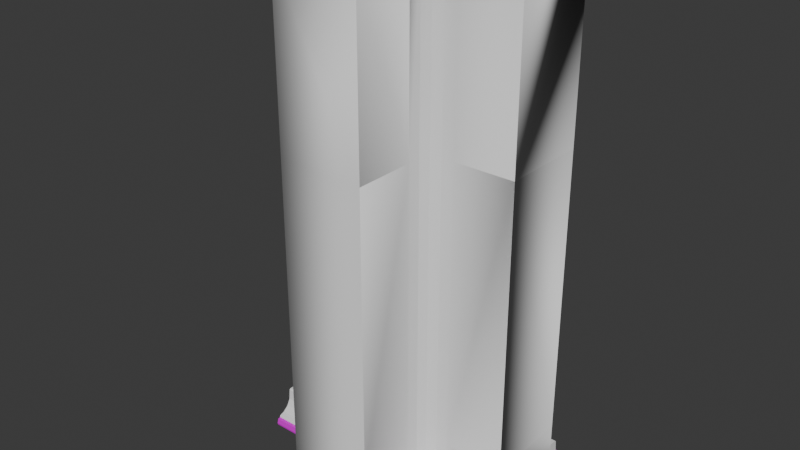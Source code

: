 # Source: Wall_T_shape.blend  (saved by Blender 4.3.34; exported with 4.5.12 LTS)
import bpy
from mathutils import Matrix  # noqa: F401  (used for matrix-valued properties, if any)

bpy.ops.wm.read_factory_settings(use_empty=True)
scene = bpy.context.scene
scene.name = 'Scene'

# ---- collections
col_collection = bpy.data.collections.new('Collection'); scene.collection.children.link(col_collection)

# ---- images (referenced by path relative to the original .blend; pixels are not part of the script)
import os
ASSET_DIR = os.environ.get("B2B_ASSET_DIR", "")  # directory of the original .blend (textures are referenced by path, not embedded)
HERE = os.path.dirname(os.path.abspath(__file__))  # packed textures are extracted next to this script under _unpacked/

def load_image(name, relpath, width, height, colorspace="sRGB"):
    """Load a texture the original file referenced (path relative to the .blend, or extracted next to this script)."""
    p = next((c for c in (os.path.join(HERE, relpath), os.path.join(ASSET_DIR, relpath)) if relpath and os.path.exists(c)), "")
    if p:
        img = bpy.data.images.load(p, check_existing=True)
        img.name = name
    else:  # same state as the original file: an image datablock whose file is absent (Cycles renders it pink)
        img = bpy.data.images.new(name, width, height)
        img.source = "FILE"
        img.filepath = "//" + (relpath or name)
    img.colorspace_settings.name = colorspace
    return img
img_map__72 = load_image('Map #72', 'SecurityRoomWallsAlbedo.tif', 1024, 1024, 'sRGB')
img_map__72_001 = load_image('Map #72.001', 'SecurityRoomWallsAlbedo.tif', 1024, 1024, 'sRGB')

# ---- materials (node trees are filled in below, after node groups)
mat_07___default = bpy.data.materials.new('07 - Default')
mat_07___default.diffuse_color = (0.5882, 0.5882, 0.5882, 1.0)
mat_07___default.roughness = 0.8586
mat_07___default.specular_intensity = 0.0
mat_07___default.metallic = 1.0
mat_07___default_001 = bpy.data.materials.new('07 - Default.001')
mat_07___default_001.diffuse_color = (0.5882, 0.5882, 0.5882, 1.0)
mat_07___default_001.roughness = 0.8586
mat_07___default_001.specular_intensity = 0.0
mat_07___default_001.metallic = 1.0

# ---- material node trees
mat_07___default.use_nodes = True; mat_07___default.node_tree.nodes.clear()
_N = mat_07___default.node_tree.nodes; _L = mat_07___default.node_tree.links
n0 = _N.new('ShaderNodeBsdfPrincipled'); n0.name = 'Principled BSDF'; n0.location = (10, 300)
n0.inputs[1].default_value = 1.0
n0.inputs[2].default_value = 0.8586
n0.inputs[13].default_value = 0.0
n0.inputs[27].default_value = (0.0, 0.0, 0.0, 1.0)
n1 = _N.new('ShaderNodeOutputMaterial'); n1.name = 'Material Output'; n1.location = (300, 300)
n2 = _N.new('ShaderNodeNormalMap'); n2.name = 'Normal Map'; n2.location = (-300, -300)
n2.label = 'Normal/Map'
n3 = _N.new('ShaderNodeTexImage'); n3.name = 'Image Texture'; n3.location = (-300, 600)
n3.image = img_map__72
_L.new(n0.outputs[0], n1.inputs[0])
_L.new(n2.outputs[0], n0.inputs[5])
_L.new(n3.outputs[0], n0.inputs[0])
n1.is_active_output = True
mat_07___default_001.use_nodes = True; mat_07___default_001.node_tree.nodes.clear()
_N = mat_07___default_001.node_tree.nodes; _L = mat_07___default_001.node_tree.links
n0 = _N.new('ShaderNodeBsdfPrincipled'); n0.name = 'Principled BSDF'; n0.location = (10, 300)
n0.inputs[1].default_value = 1.0
n0.inputs[2].default_value = 0.8586
n0.inputs[13].default_value = 0.0
n0.inputs[27].default_value = (0.0, 0.0, 0.0, 1.0)
n1 = _N.new('ShaderNodeOutputMaterial'); n1.name = 'Material Output'; n1.location = (300, 300)
n2 = _N.new('ShaderNodeNormalMap'); n2.name = 'Normal Map'; n2.location = (-300, -300)
n2.label = 'Normal/Map'
n3 = _N.new('ShaderNodeTexImage'); n3.name = 'Image Texture'; n3.location = (-300, 600)
n3.image = img_map__72_001
_L.new(n0.outputs[0], n1.inputs[0])
_L.new(n2.outputs[0], n0.inputs[5])
_L.new(n3.outputs[0], n0.inputs[0])
n1.is_active_output = True

# ---- world
world_world = bpy.data.worlds.new('World'); scene.world = world_world
world_world.use_nodes = True; world_world.node_tree.nodes.clear()
_N = world_world.node_tree.nodes; _L = world_world.node_tree.links
n0 = _N.new('ShaderNodeOutputWorld'); n0.name = 'World Output'; n0.location = (300, 300)
n1 = _N.new('ShaderNodeBackground'); n1.name = 'Background'; n1.location = (10, 300)
n1.inputs[0].default_value = (0.05088, 0.05088, 0.05088, 1.0)
_L.new(n1.outputs[0], n0.inputs[0])
n0.is_active_output = True
world_world.color = (0.05088, 0.05088, 0.05088)
world_world.sun_shadow_jitter_overblur = 0.0

# ---- meshes
me_mesh_001 = bpy.data.meshes.new('Mesh.001')
me_mesh_001.from_pydata([(1.5, -0.8296, 0.0), (1.5, -0.8364, 0.02375), (1.5, -0.7911, 0.08629), (1.5, -0.8232, 0.07685), (0.8296, -1.5, 2.384e-07), (0.8364, -1.5, 0.02375), (0.7911, -1.5, 0.08629), (0.8232, -1.5, 0.07685), (0.8296, -1.094, 2.384e-07), (0.8364, -1.094, 0.02375), (0.7911, -1.094, 0.08629), (0.8232, -1.094, 0.07685), (1.095, -0.8296, 0.0), (1.095, -0.8364, 0.02375), (1.095, -0.7911, 0.08629), (1.095, -0.8232, 0.07685), (0.8721, -0.8739, 0.08629), (0.8881, -0.8899, 0.07685), (0.8947, -0.8965, 0.02375), (0.8913, -0.8931, 2.384e-07), (0.8393, -0.9741, 0.07685), (0.8493, -0.9774, 0.02375), (0.8442, -0.9757, 2.384e-07), (0.8153, -0.9661, 0.08629), (0.9648, -0.8151, 0.08629), (0.9728, -0.8391, 0.07685), (0.9761, -0.8491, 0.02375), (0.9744, -0.844, 2.384e-07), (-1.5, -0.8296, 0.0), (-1.5, -0.8364, 0.02375), (-1.5, -0.7911, 0.08629), (-1.5, -0.8232, 0.07685), (-0.8296, -1.5, 2.384e-07), (-0.8364, -1.5, 0.02375), (-0.7911, -1.5, 0.08629), (-0.8232, -1.5, 0.07685), (-0.8296, -1.094, 2.384e-07), (-0.8364, -1.094, 0.02375), (-0.7911, -1.094, 0.08629), (-0.8232, -1.094, 0.07685), (-1.095, -0.8296, 0.0), (-1.095, -0.8364, 0.02375), (-1.095, -0.7911, 0.08629), (-1.095, -0.8232, 0.07685), (-0.8721, -0.8739, 0.08629), (-0.8881, -0.8899, 0.07685), (-0.8947, -0.8965, 0.02375), (-0.8913, -0.8931, 2.384e-07), (-0.8393, -0.9741, 0.07685), (-0.8493, -0.9774, 0.02375), (-0.8442, -0.9757, 2.384e-07), (-0.8153, -0.9661, 0.08629), (-0.9648, -0.8151, 0.08629), (-0.9728, -0.8391, 0.07685), (-0.9761, -0.8491, 0.02375), (-0.9744, -0.844, 2.384e-07)], [], [(2, 14, 15, 3), (3, 15, 13, 1), (8, 9, 5, 4), (6, 7, 11, 10), (7, 5, 9, 11), (0, 1, 13, 12), (15, 14, 24, 25), (13, 15, 25, 26), (13, 26, 27, 12), (23, 20, 17, 16), (20, 21, 18, 17), (18, 21, 22, 19), (23, 10, 11, 20), (20, 11, 9, 21), (9, 8, 22, 21), (24, 16, 17, 25), (25, 17, 18, 26), (18, 19, 27, 26), (30, 31, 43, 42), (31, 29, 41, 43), (36, 32, 33, 37), (34, 38, 39, 35), (35, 39, 37, 33), (28, 40, 41, 29), (43, 53, 52, 42), (41, 54, 53, 43), (41, 40, 55, 54), (51, 44, 45, 48), (48, 45, 46, 49), (46, 47, 50, 49), (51, 48, 39, 38), (48, 49, 37, 39), (37, 49, 50, 36), (52, 53, 45, 44), (53, 54, 46, 45), (46, 54, 55, 47)])
me_mesh_001.polygons.foreach_set('use_smooth', [True] * 36)
_k = set([(1, 13), (3, 15), (5, 9), (7, 11), (8, 9), (9, 11), (10, 11), (11, 20), (12, 13), (13, 15), (14, 15), (15, 25), (17, 20), (17, 25), (29, 41), (31, 43), (33, 37), (35, 39), (36, 37), (37, 39), (38, 39), (39, 48), (40, 41), (41, 43), (42, 43), (43, 53), (45, 48), (45, 53)])
me_mesh_001.attributes.new('sharp_edge', 'BOOLEAN', 'EDGE').data.foreach_set('value', [ (min(e.vertices), max(e.vertices)) in _k for e in me_mesh_001.edges])
_uv = me_mesh_001.uv_layers.new(name='UVChannel_1')
_uv.uv.foreach_set('vector', [0.2111, 0.05553, 0.1535, 0.05553, 0.1535, 0.04277, 0.2111, 0.04277, 0.2111, 0.04277, 0.1535, 0.04277, 0.1535, 0.03938, 0.2111, 0.03938, 0.7298, 0.01904, 0.7298, 0.03936, 0.6721, 0.03936, 0.6721, 0.01904, 0.6721, 0.05551, 0.6721, 0.04275, 0.7298, 0.04275, 0.7298, 0.05551, 0.6721, 0.04275, 0.6721, 0.03936, 0.7298, 0.03936, 0.7298, 0.04275, 0.2111, 0.01905, 0.2111, 0.03938, 0.1535, 0.03938, 0.1535, 0.01905, 0.1535, 0.05553, 0.1535, 0.03938, 0.2975, 0.03938, 0.2975, 0.05552, 0.1535, 0.01905, 0.1535, 0.05553, 0.2975, 0.05552, 0.2975, 0.01905, 0.1535, 0.01905, 0.2975, 0.01905, 0.6145, 0.03683, 0.7298, 0.04275, 0.5857, 0.03937, 0.5857, 0.05551, 0.4416, 0.05552, 0.4416, 0.03937, 0.5857, 0.05551, 0.5857, 0.01904, 0.4416, 0.01904, 0.4416, 0.05552, 0.4416, 0.01904, 0.5857, 0.01904, 0.384, 0.02498, 0.4992, 0.0309, 0.5857, 0.03937, 0.7298, 0.03936, 0.7298, 0.05551, 0.5857, 0.05551, 0.5857, 0.05551, 0.7298, 0.05551, 0.7298, 0.01904, 0.5857, 0.01904, 0.7298, 0.01904, 0.2687, 0.01905, 0.384, 0.02498, 0.5857, 0.01904, 0.2975, 0.03938, 0.4416, 0.03937, 0.4416, 0.05552, 0.2975, 0.05552, 0.2975, 0.05552, 0.4416, 0.05552, 0.4416, 0.01904, 0.2975, 0.01905, 0.4416, 0.01904, 0.4992, 0.0309, 0.6145, 0.03683, 0.2975, 0.01905, 0.2111, 0.05553, 0.2111, 0.04277, 0.1535, 0.04277, 0.1535, 0.05553, 0.2111, 0.04277, 0.2111, 0.03938, 0.1535, 0.03938, 0.1535, 0.04277, 0.7298, 0.01904, 0.6721, 0.01904, 0.6721, 0.03936, 0.7298, 0.03936, 0.6721, 0.05551, 0.7298, 0.05551, 0.7298, 0.04275, 0.6721, 0.04275, 0.6721, 0.04275, 0.7298, 0.04275, 0.7298, 0.03936, 0.6721, 0.03936, 0.2111, 0.01905, 0.1535, 0.01905, 0.1535, 0.03938, 0.2111, 0.03938, 0.1535, 0.05553, 0.2975, 0.05552, 0.2975, 0.03938, 0.1535, 0.03938, 0.1535, 0.01905, 0.2975, 0.01905, 0.2975, 0.05552, 0.1535, 0.05553, 0.1535, 0.01905, 0.7298, 0.04275, 0.6145, 0.03683, 0.2975, 0.01905, 0.5857, 0.03937, 0.4416, 0.03937, 0.4416, 0.05552, 0.5857, 0.05551, 0.5857, 0.05551, 0.4416, 0.05552, 0.4416, 0.01904, 0.5857, 0.01904, 0.4416, 0.01904, 0.4992, 0.0309, 0.384, 0.02498, 0.5857, 0.01904, 0.5857, 0.03937, 0.5857, 0.05551, 0.7298, 0.05551, 0.7298, 0.03936, 0.5857, 0.05551, 0.5857, 0.01904, 0.7298, 0.01904, 0.7298, 0.05551, 0.7298, 0.01904, 0.5857, 0.01904, 0.384, 0.02498, 0.2687, 0.01905, 0.2975, 0.03938, 0.2975, 0.05552, 0.4416, 0.05552, 0.4416, 0.03937, 0.2975, 0.05552, 0.2975, 0.01905, 0.4416, 0.01904, 0.4416, 0.05552, 0.4416, 0.01904, 0.2975, 0.01905, 0.6145, 0.03683, 0.4992, 0.0309])
me_mesh_001.materials.append(mat_07___default)
me_mesh_001.update()
me_mesh_001.normals_split_custom_set([tuple(v) for v in zip(*[iter([0.0, -0.2821, 0.9594, 0.0, -0.2821, 0.9594, 0.0, -0.2821, 0.9594, 0.0, -0.2821, 0.9594, 0.0, -0.9702, 0.2422, 0.0, -0.9702, 0.2422, 0.0, -0.9702, 0.2422, 0.0, -0.9702, 0.2422, 0.9611, 1.854e-07, -0.2763, 0.9611, 1.854e-07, -0.2763, 0.9611, 1.854e-07, -0.2763, 0.9611, 1.854e-07, -0.2763, 0.2821, 1.199e-06, 0.9594, 0.2821, 1.199e-06, 0.9594, 0.2821, 1.199e-06, 0.9594, 0.2821, 1.199e-06, 0.9594, 0.9702, 8.372e-07, 0.2422, 0.9702, 8.372e-07, 0.2422, 0.9702, 8.372e-07, 0.2422, 0.9702, 8.372e-07, 0.2422, 0.0, -0.9611, -0.2763, 0.0, -0.9611, -0.2763, 0.0, -0.9611, -0.2763, 0.0, -0.9611, -0.2763, 0.04917, -0.3118, 0.9489, 0.04917, -0.3118, 0.9489, 0.1207, -0.3158, 0.9411, 0.1238, -0.316, 0.9407, 0.1145, -0.9933, -0.0161, 0.1146, -0.9698, 0.2154, 0.3141, -0.9278, 0.2014, 0.3189, -0.9477, -0.01529, 0.1145, -0.9933, -0.0161, 0.3189, -0.9477, -0.01529, 0.3084, -0.9229, -0.2305, 0.1082, -0.9632, -0.2462, 0.317, -0.1196, 0.9409, 0.3171, -0.1221, 0.9405, 0.2601, -0.2559, 0.931, 0.2596, -0.2565, 0.931, 0.9295, -0.3092, 0.201, 0.9495, -0.3135, -0.01524, 0.7128, -0.7012, -0.01418, 0.7002, -0.6896, 0.1849, 0.7128, -0.7012, -0.01418, 0.9495, -0.3135, -0.01524, 0.9247, -0.3034, -0.23, 0.6963, -0.6857, -0.212, 0.317, -0.1196, 0.9409, 0.3116, -0.05094, 0.9489, 0.3116, -0.05094, 0.9489, 0.3171, -0.1221, 0.9405, 0.9295, -0.3092, 0.201, 0.9692, -0.1194, 0.2154, 0.9927, -0.1193, -0.01612, 0.9495, -0.3135, -0.01524, 0.9927, -0.1193, -0.01612, 0.9626, -0.1128, -0.2462, 0.9247, -0.3034, -0.23, 0.9495, -0.3135, -0.01524, 0.1207, -0.3158, 0.9411, 0.2596, -0.2565, 0.931, 0.2601, -0.2559, 0.931, 0.1238, -0.316, 0.9407, 0.3141, -0.9278, 0.2014, 0.7002, -0.6896, 0.1849, 0.7128, -0.7012, -0.01418, 0.3189, -0.9477, -0.01529, 0.7128, -0.7012, -0.01418, 0.6963, -0.6857, -0.212, 0.3084, -0.9229, -0.2305, 0.3189, -0.9477, -0.01529, 0.0, -0.2821, 0.9594, 0.0, -0.2821, 0.9594, 0.0, -0.2821, 0.9594, 0.0, -0.2821, 0.9594, 0.0, -0.9702, 0.2422, 0.0, -0.9702, 0.2422, 0.0, -0.9702, 0.2422, 0.0, -0.9702, 0.2422, -0.9611, 1.736e-07, -0.2763, -0.9611, 1.736e-07, -0.2763, -0.9611, 1.736e-07, -0.2763, -0.9611, 1.736e-07, -0.2763, -0.2821, 1.197e-06, 0.9594, -0.2821, 1.197e-06, 0.9594, -0.2821, 1.197e-06, 0.9594, -0.2821, 1.197e-06, 0.9594, -0.9702, 7.588e-07, 0.2422, -0.9702, 7.588e-07, 0.2422, -0.9702, 7.588e-07, 0.2422, -0.9702, 7.588e-07, 0.2422, 0.0, -0.9611, -0.2763, 0.0, -0.9611, -0.2763, 0.0, -0.9611, -0.2763, 0.0, -0.9611, -0.2763, -0.04917, -0.3118, 0.9489, -0.1238, -0.316, 0.9407, -0.1207, -0.3158, 0.9411, -0.04917, -0.3118, 0.9489, -0.1145, -0.9933, -0.0161, -0.3189, -0.9477, -0.01529, -0.3141, -0.9278, 0.2014, -0.1146, -0.9698, 0.2154, -0.1145, -0.9933, -0.0161, -0.1082, -0.9632, -0.2462, -0.3084, -0.9229, -0.2305, -0.3189, -0.9477, -0.01529, -0.317, -0.1196, 0.9409, -0.2596, -0.2565, 0.931, -0.2601, -0.2559, 0.931, -0.3171, -0.1221, 0.9405, -0.9295, -0.3092, 0.201, -0.7002, -0.6896, 0.1849, -0.7128, -0.7012, -0.01418, -0.9495, -0.3135, -0.01524, -0.7128, -0.7012, -0.01418, -0.6963, -0.6857, -0.212, -0.9247, -0.3034, -0.23, -0.9495, -0.3135, -0.01524, -0.317, -0.1196, 0.9409, -0.3171, -0.1221, 0.9405, -0.3116, -0.05094, 0.9489, -0.3116, -0.05094, 0.9489, -0.9295, -0.3092, 0.201, -0.9495, -0.3135, -0.01524, -0.9927, -0.1193, -0.01612, -0.9692, -0.1194, 0.2154, -0.9927, -0.1193, -0.01612, -0.9495, -0.3135, -0.01524, -0.9247, -0.3034, -0.23, -0.9626, -0.1128, -0.2462, -0.1207, -0.3158, 0.9411, -0.1238, -0.316, 0.9407, -0.2601, -0.2559, 0.931, -0.2596, -0.2565, 0.931, -0.3141, -0.9278, 0.2014, -0.3189, -0.9477, -0.01529, -0.7128, -0.7012, -0.01418, -0.7002, -0.6896, 0.1849, -0.7128, -0.7012, -0.01418, -0.3189, -0.9477, -0.01529, -0.3084, -0.9229, -0.2305, -0.6963, -0.6857, -0.212])] * 3)])
me_mesh = bpy.data.meshes.new('Mesh')
me_mesh.from_pydata([(0.8, -0.5, 0.0), (1.5, -0.5, 6.0), (0.5, -1.5, 0.0), (0.8, -0.5, 4.0), (0.5, -1.5, 4.0), (0.5, -0.8, 6.0), (0.5, -0.8, 0.0), (0.5, -0.8, 4.0), (0.8, -0.5, 6.0), (0.6688, -0.5188, 0.0), (0.575, -0.575, 0.0), (0.5187, -0.6688, 0.0), (0.6688, -0.5187, 4.0), (0.575, -0.575, 4.0), (0.5187, -0.6687, 4.0), (0.5187, -0.6687, 6.0), (0.575, -0.575, 6.0), (0.6688, -0.5187, 6.0), (1.5, -0.5, 0.0), (1.5, -0.5, 4.0), (0.5, -1.5, 6.0), (1.5, -0.5, 0.6562), (0.8, -0.5, 0.6562), (0.5, -1.5, 0.6562), (0.5, -0.8, 0.6562), (0.6688, -0.5188, 0.6562), (0.575, -0.575, 0.6562), (0.5187, -0.6688, 0.6562), (1.5, -0.5, 0.4012), (1.5, -0.7911, -2.384e-07), (1.5, -0.5934, 0.4012), (1.5, -0.7911, 0.09797), (1.5, -0.6195, 0.2605), (1.5, -0.723, 0.13), (1.5, -0.609, 0.3869), (1.5, -0.7815, 0.1112), (1.5, -0.6585, 0.1851), (0.5, -1.5, 0.4012), (0.7911, -1.5, 0.0), (0.5934, -1.5, 0.4012), (0.7911, -1.5, 0.09797), (0.6195, -1.5, 0.2605), (0.723, -1.5, 0.13), (0.609, -1.5, 0.3869), (0.7815, -1.5, 0.1112), (0.6585, -1.5, 0.1851), (0.8932, -0.594, 0.4012), (0.919, -0.6196, 0.2605), (1.022, -0.7232, 0.13), (0.9584, -0.6587, 0.1851), (1.092, -0.7912, 0.09797), (0.5, -0.8, 0.4012), (0.9091, -0.6089, 0.3869), (1.092, -0.7912, 0.0), (1.081, -0.7814, 0.1112), (0.5933, -0.8942, 0.4012), (0.6192, -0.9196, 0.2605), (0.7227, -1.023, 0.13), (0.6584, -0.9589, 0.1851), (0.7913, -1.091, 0.09797), (0.8, -0.5, 0.4012), (0.6091, -0.9088, 0.3869), (0.7913, -1.091, 0.0), (0.7814, -1.081, 0.1112), (0.762, -0.6128, 0.4012), (0.6682, -0.6692, 0.4012), (0.612, -0.763, 0.4012), (0.7878, -0.6384, 0.2605), (0.6941, -0.6946, 0.2605), (0.6379, -0.7884, 0.2605), (0.8912, -0.742, 0.13), (0.7975, -0.7983, 0.13), (0.7413, -0.8921, 0.13), (0.8272, -0.6776, 0.1851), (0.7334, -0.7338, 0.1851), (0.6772, -0.8276, 0.1851), (0.9602, -0.81, 0.09797), (0.8665, -0.8663, 0.09797), (0.8102, -0.9601, 0.09797), (0.5187, -0.6688, 0.4012), (0.575, -0.575, 0.4012), (0.6688, -0.5188, 0.4012), (0.7779, -0.6276, 0.3869), (0.6841, -0.6838, 0.3869), (0.6279, -0.7776, 0.3869), (0.9602, -0.81, 0.0), (0.8665, -0.8663, 0.0), (0.8102, -0.9601, 0.0), (0.9501, -0.8001, 0.1112), (0.8564, -0.8564, 0.1112), (0.8001, -0.9501, 0.1112), (1.5, 0.5, 6.0), (1.5, 0.5, 0.0), (1.5, 0.5, 4.0), (1.5, 0.5, 0.6562), (-0.5, -0.8, 0.0), (-0.5, -1.5, 6.0), (-1.5, -0.5, 0.0), (-0.5, -0.8, 4.0), (-1.5, -0.5, 4.0), (-0.8, -0.5, 6.0), (-0.8, -0.5, 0.0), (-0.8, -0.5, 4.0), (-0.5, -0.8, 6.0), (-0.5188, -0.6688, 0.0), (-0.575, -0.575, 0.0), (-0.6688, -0.5187, 0.0), (-0.5187, -0.6688, 4.0), (-0.575, -0.575, 4.0), (-0.6687, -0.5187, 4.0), (-0.6687, -0.5187, 6.0), (-0.575, -0.575, 6.0), (-0.5187, -0.6688, 6.0), (-0.5, -1.5, 0.0), (-0.5, -1.5, 4.0), (-1.5, -0.5, 6.0), (-0.5, -1.5, 0.6562), (-0.5, -0.8, 0.6562), (-1.5, -0.5, 0.6562), (-0.8, -0.5, 0.6562), (-0.5188, -0.6688, 0.6562), (-0.575, -0.575, 0.6562), (-0.6688, -0.5187, 0.6562), (-0.5, -1.5, 0.4012), (-0.7911, -1.5, -2.384e-07), (-0.5934, -1.5, 0.4012), (-0.7911, -1.5, 0.09797), (-0.6195, -1.5, 0.2605), (-0.723, -1.5, 0.13), (-0.609, -1.5, 0.3869), (-0.7815, -1.5, 0.1112), (-0.6585, -1.5, 0.1851), (-1.5, -0.5, 0.4012), (-1.5, -0.7911, 0.0), (-1.5, -0.5934, 0.4012), (-1.5, -0.7911, 0.09797), (-1.5, -0.6195, 0.2605), (-1.5, -0.723, 0.13), (-1.5, -0.609, 0.3869), (-1.5, -0.7815, 0.1112), (-1.5, -0.6585, 0.1851), (-0.594, -0.8932, 0.4012), (-0.6196, -0.919, 0.2605), (-0.7232, -1.022, 0.13), (-0.6587, -0.9584, 0.1851), (-0.7912, -1.092, 0.09797), (-0.8, -0.5, 0.4012), (-0.6089, -0.9091, 0.3869), (-0.7912, -1.092, 0.0), (-0.7814, -1.081, 0.1112), (-0.8942, -0.5933, 0.4012), (-0.9196, -0.6192, 0.2605), (-1.023, -0.7227, 0.13), (-0.9589, -0.6584, 0.1851), (-1.091, -0.7913, 0.09797), (-0.5, -0.8, 0.4012), (-0.9088, -0.6091, 0.3869), (-1.091, -0.7913, 0.0), (-1.081, -0.7814, 0.1112), (-0.6128, -0.762, 0.4012), (-0.6692, -0.6682, 0.4012), (-0.763, -0.612, 0.4012), (-0.6384, -0.7878, 0.2605), (-0.6946, -0.6941, 0.2605), (-0.7884, -0.6379, 0.2605), (-0.742, -0.8912, 0.13), (-0.7983, -0.7975, 0.13), (-0.8921, -0.7413, 0.13), (-0.6776, -0.8272, 0.1851), (-0.7338, -0.7334, 0.1851), (-0.8276, -0.6772, 0.1851), (-0.81, -0.9602, 0.09797), (-0.8663, -0.8665, 0.09797), (-0.9601, -0.8102, 0.09797), (-0.6688, -0.5187, 0.4012), (-0.575, -0.575, 0.4012), (-0.5188, -0.6688, 0.4012), (-0.6276, -0.7779, 0.3869), (-0.6838, -0.6841, 0.3869), (-0.7776, -0.6279, 0.3869), (-0.81, -0.9602, 0.0), (-0.8663, -0.8665, 0.0), (-0.9601, -0.8102, 0.0), (-0.8001, -0.9501, 0.1112), (-0.8564, -0.8564, 0.1112), (-0.9501, -0.8001, 0.1112), (-1.5, 0.5, 0.0), (-1.5, 0.5, 4.0), (-1.5, 0.5, 6.0), (-1.5, 0.5, 0.6562), (-1.5, -0.5, 0.4012), (-1.5, -0.7911, 0.0), (-1.5, -0.5934, 0.4012), (-1.5, -0.7911, 0.09797), (-1.5, -0.6195, 0.2605), (-1.5, -0.723, 0.13), (-1.5, -0.609, 0.3869), (-1.5, -0.7815, 0.1112), (-1.5, -0.6585, 0.1851), (-1.5, 0.5, 7.105e-15), (0.5, 0.5, 0.4012), (-1.5, 0.5, 0.4012), (0.5, 0.7911, -2.832e-07), (-1.5, 0.7911, -2.832e-07), (-1.5, 0.5934, 0.4012), (0.5, 0.5934, 0.4012), (0.5, 0.7911, 0.09797), (-1.5, 0.7911, 0.09797), (0.5, 0.6195, 0.2605), (-1.5, 0.6195, 0.2605), (0.5, 0.723, 0.13), (-1.5, 0.723, 0.13), (-1.5, 0.609, 0.3869), (0.5, 0.609, 0.3869), (0.5, 0.7815, 0.1112), (-1.5, 0.7815, 0.1112), (0.5, 0.6585, 0.1851), (-1.5, 0.6585, 0.1851), (1.5, 0.5, 1.011e-07), (1.5, 0.7911, 0.09797), (1.5, 0.7911, -1.821e-07), (1.5, 0.5, 0.4012), (1.5, 0.5934, 0.4012), (1.5, 0.723, 0.13), (1.5, 0.7815, 0.1112), (1.5, 0.609, 0.3869), (1.5, 0.6195, 0.2605), (1.5, 0.6585, 0.1851)], [(193, 191), (190, 192), (195, 197), (196, 194), (198, 195), (192, 196), (197, 193), (194, 198)], [(18, 21, 22, 0), (3, 19, 1, 8), (24, 23, 2, 6), (7, 5, 20, 4), (12, 25, 22, 3), (8, 17, 12, 3), (13, 26, 25, 12), (14, 27, 26, 13), (7, 24, 27, 14), (17, 16, 13, 12), (16, 15, 14, 13), (15, 5, 7, 14), (19, 3, 22, 21), (7, 4, 23, 24), (9, 0, 22, 25), (10, 9, 25, 26), (11, 10, 26, 27), (6, 11, 27, 24), (60, 46, 30, 28), (33, 48, 54, 35), (34, 52, 47, 32), (36, 49, 48, 33), (30, 46, 52, 34), (35, 54, 50, 31), (32, 47, 49, 36), (62, 59, 40, 38), (29, 31, 50, 53), (37, 39, 55, 51), (42, 44, 63, 57), (43, 41, 56, 61), (45, 42, 57, 58), (39, 43, 61, 55), (44, 40, 59, 63), (41, 45, 58, 56), (60, 81, 64, 46), (48, 70, 88, 54), (52, 82, 67, 47), (49, 73, 70, 48), (46, 64, 82, 52), (54, 88, 76, 50), (47, 67, 73, 49), (62, 87, 78, 59), (81, 80, 65, 64), (80, 79, 66, 65), (79, 51, 55, 66), (70, 71, 89, 88), (71, 72, 90, 89), (72, 57, 63, 90), (82, 83, 68, 67), (83, 84, 69, 68), (84, 61, 56, 69), (73, 74, 71, 70), (74, 75, 72, 71), (75, 58, 57, 72), (64, 65, 83, 82), (65, 66, 84, 83), (66, 55, 61, 84), (88, 89, 77, 76), (89, 90, 78, 77), (90, 63, 59, 78), (67, 68, 74, 73), (68, 69, 75, 74), (69, 56, 58, 75), (87, 86, 77, 78), (86, 85, 76, 77), (85, 53, 50, 76), (113, 116, 117, 95), (98, 114, 96, 103), (119, 118, 97, 101), (102, 100, 115, 99), (107, 120, 117, 98), (103, 112, 107, 98), (108, 121, 120, 107), (109, 122, 121, 108), (102, 119, 122, 109), (112, 111, 108, 107), (111, 110, 109, 108), (110, 100, 102, 109), (114, 98, 117, 116), (102, 99, 118, 119), (104, 95, 117, 120), (105, 104, 120, 121), (106, 105, 121, 122), (101, 106, 122, 119), (155, 141, 125, 123), (128, 143, 149, 130), (129, 147, 142, 127), (131, 144, 143, 128), (125, 141, 147, 129), (130, 149, 145, 126), (127, 142, 144, 131), (157, 154, 135, 133), (124, 126, 145, 148), (132, 134, 150, 146), (137, 139, 158, 152), (138, 136, 151, 156), (140, 137, 152, 153), (134, 138, 156, 150), (139, 135, 154, 158), (136, 140, 153, 151), (155, 176, 159, 141), (143, 165, 183, 149), (147, 177, 162, 142), (144, 168, 165, 143), (141, 159, 177, 147), (149, 183, 171, 145), (142, 162, 168, 144), (157, 182, 173, 154), (176, 175, 160, 159), (175, 174, 161, 160), (174, 146, 150, 161), (165, 166, 184, 183), (166, 167, 185, 184), (167, 152, 158, 185), (177, 178, 163, 162), (178, 179, 164, 163), (179, 156, 151, 164), (168, 169, 166, 165), (169, 170, 167, 166), (170, 153, 152, 167), (159, 160, 178, 177), (160, 161, 179, 178), (161, 150, 156, 179), (183, 184, 172, 171), (184, 185, 173, 172), (185, 158, 154, 173), (162, 163, 169, 168), (163, 164, 170, 169), (164, 151, 153, 170), (182, 181, 172, 173), (181, 180, 171, 172), (180, 148, 145, 171), (92, 186, 189, 187, 188, 91, 93, 94), (19, 93, 91, 1), (21, 18, 92, 94), (19, 21, 94, 93), (99, 115, 188, 187), (118, 99, 187, 189), (97, 118, 189, 186), (1, 91, 188, 115, 100, 110, 111, 112, 103, 96, 20, 5, 15, 16, 17, 8), (4, 20, 96, 114, 116, 113, 2, 23), (203, 207, 206, 202), (201, 200, 205, 204), (211, 210, 214, 215), (212, 213, 208, 209), (211, 217, 216, 210), (212, 204, 205, 213), (207, 215, 214, 206), (217, 209, 208, 216), (208, 213, 225, 226), (203, 199, 201, 204, 212, 209, 217, 211, 215, 207), (219, 224, 223, 227, 226, 225, 222, 221, 218, 220), (213, 205, 222, 225), (216, 208, 226, 227), (205, 200, 221, 222), (206, 214, 224, 219), (214, 210, 223, 224), (202, 206, 219, 220), (210, 216, 227, 223)])
_k = set([(30, 46), (31, 50), (34, 52), (35, 54), (39, 55), (40, 59), (43, 61), (44, 63), (46, 64), (50, 76), (52, 82), (54, 88), (55, 66), (59, 78), (61, 84), (63, 90), (64, 65), (65, 66), (76, 77), (77, 78), (82, 83), (83, 84), (88, 89), (89, 90), (125, 141), (126, 145), (129, 147), (130, 149), (134, 150), (135, 154), (138, 156), (139, 158), (141, 159), (145, 171), (147, 177), (149, 183), (150, 161), (154, 173), (156, 179), (158, 185), (159, 160), (160, 161), (171, 172), (172, 173), (177, 178), (178, 179), (183, 184), (184, 185), (204, 205), (206, 207), (212, 213), (214, 215)])
me_mesh.attributes.new('sharp_edge', 'BOOLEAN', 'EDGE').data.foreach_set('value', [ (min(e.vertices), max(e.vertices)) in _k for e in me_mesh.edges])
_uv = me_mesh.uv_layers.new(name='UVChannel_1')
_uv.uv.foreach_set('vector', [0.9952, 0.8326, 0.9952, 0.9954, 0.8215, 0.9954, 0.8215, 0.8326, 0.8215, 0.1569, 0.9952, 0.1569, 0.9952, 0.6533, 0.8215, 0.6533, 0.7233, 0.9954, 0.5785, 0.9954, 0.5785, 0.8326, 0.7233, 0.8326, 0.7233, 0.1569, 0.7233, 0.6533, 0.5785, 0.6533, 0.5785, 0.1569, 0.8023, 0.9928, 0.8023, 0.1629, 0.8215, 0.1629, 0.8215, 0.9928, 0.8215, 0.6533, 0.8023, 0.6533, 0.8023, 0.1569, 0.8215, 0.1569, 0.7759, 0.9928, 0.7759, 0.1629, 0.8023, 0.1629, 0.8023, 0.9928, 0.7496, 0.9928, 0.7496, 0.1629, 0.7759, 0.1629, 0.7759, 0.9928, 0.7233, 0.9928, 0.7233, 0.1629, 0.7496, 0.1629, 0.7496, 0.9928, 0.8023, 0.6533, 0.7759, 0.6533, 0.7759, 0.1569, 0.8023, 0.1569, 0.7759, 0.6533, 0.7496, 0.6533, 0.7496, 0.1569, 0.7759, 0.1569, 0.7496, 0.6533, 0.7233, 0.6533, 0.7233, 0.1569, 0.7496, 0.1569, 0.9952, 0.9928, 0.8215, 0.9928, 0.8215, 0.1629, 0.9952, 0.1629, 0.7233, 0.9928, 0.5785, 0.9928, 0.5785, 0.1629, 0.7233, 0.1629, 0.8023, 0.8326, 0.8215, 0.8326, 0.8215, 0.9954, 0.8023, 0.9954, 0.7759, 0.8326, 0.8023, 0.8326, 0.8023, 0.9954, 0.7759, 0.9954, 0.7496, 0.8326, 0.7759, 0.8326, 0.7759, 0.9954, 0.7496, 0.9954, 0.7233, 0.8326, 0.7496, 0.8326, 0.7496, 0.9954, 0.7233, 0.9954, 0.2978, 0.02286, 0.2897, 0.04475, 0.17, 0.04475, 0.1615, 0.02286, 0.199, 0.1091, 0.2932, 0.1091, 0.2888, 0.1232, 0.2054, 0.1232, 0.1718, 0.04933, 0.2884, 0.04933, 0.2961, 0.07375, 0.1826, 0.07375, 0.1905, 0.09083, 0.2963, 0.09083, 0.2932, 0.1091, 0.199, 0.1091, 0.17, 0.04475, 0.2897, 0.04475, 0.2884, 0.04933, 0.1718, 0.04933, 0.2054, 0.1232, 0.2888, 0.1232, 0.2886, 0.1267, 0.2071, 0.1267, 0.1826, 0.07375, 0.2961, 0.07375, 0.2963, 0.09083, 0.1905, 0.09083, 0.3896, 0.1456, 0.3967, 0.1267, 0.4785, 0.1267, 0.4704, 0.1456, 0.2152, 0.1456, 0.2071, 0.1267, 0.2886, 0.1267, 0.2957, 0.1456, 0.5233, 0.02286, 0.5149, 0.04475, 0.3951, 0.04475, 0.3864, 0.02286, 0.4863, 0.1091, 0.4801, 0.1232, 0.3964, 0.1232, 0.3921, 0.1091, 0.5132, 0.04933, 0.5019, 0.07375, 0.3881, 0.07375, 0.3961, 0.04933, 0.4942, 0.09083, 0.4863, 0.1091, 0.3921, 0.1091, 0.3881, 0.09083, 0.5149, 0.04475, 0.5132, 0.04933, 0.3961, 0.04933, 0.3951, 0.04475, 0.4801, 0.1232, 0.4785, 0.1267, 0.3967, 0.1267, 0.3964, 0.1232, 0.5019, 0.07375, 0.4942, 0.09083, 0.3881, 0.09083, 0.3881, 0.07375, 0.2978, 0.02286, 0.3219, 0.02286, 0.3175, 0.04475, 0.2897, 0.04475, 0.2932, 0.1091, 0.3196, 0.1091, 0.3173, 0.1232, 0.2888, 0.1232, 0.2884, 0.04933, 0.3167, 0.04933, 0.3213, 0.07375, 0.2961, 0.07375, 0.2963, 0.09083, 0.3213, 0.09083, 0.3196, 0.1091, 0.2932, 0.1091, 0.2897, 0.04475, 0.3175, 0.04475, 0.3167, 0.04933, 0.2884, 0.04933, 0.2888, 0.1232, 0.3173, 0.1232, 0.3172, 0.1267, 0.2886, 0.1267, 0.2961, 0.07375, 0.3213, 0.07375, 0.3213, 0.09083, 0.2963, 0.09083, 0.3896, 0.1456, 0.3639, 0.1456, 0.368, 0.1267, 0.3967, 0.1267, 0.3219, 0.02286, 0.3421, 0.02286, 0.3423, 0.04475, 0.3175, 0.04475, 0.3421, 0.02286, 0.3623, 0.02286, 0.3672, 0.04475, 0.3423, 0.04475, 0.3623, 0.02286, 0.3864, 0.02286, 0.3951, 0.04475, 0.3672, 0.04475, 0.3196, 0.1091, 0.3426, 0.1091, 0.3426, 0.1232, 0.3173, 0.1232, 0.3426, 0.1091, 0.3656, 0.1091, 0.3679, 0.1232, 0.3426, 0.1232, 0.3656, 0.1091, 0.3921, 0.1091, 0.3964, 0.1232, 0.3679, 0.1232, 0.3167, 0.04933, 0.3422, 0.04933, 0.3424, 0.07375, 0.3213, 0.07375, 0.3422, 0.04933, 0.3676, 0.04933, 0.3634, 0.07375, 0.3424, 0.07375, 0.3676, 0.04933, 0.3961, 0.04933, 0.3881, 0.07375, 0.3634, 0.07375, 0.3213, 0.09083, 0.3424, 0.09083, 0.3426, 0.1091, 0.3196, 0.1091, 0.3424, 0.09083, 0.3636, 0.09083, 0.3656, 0.1091, 0.3426, 0.1091, 0.3636, 0.09083, 0.3881, 0.09083, 0.3921, 0.1091, 0.3656, 0.1091, 0.3175, 0.04475, 0.3423, 0.04475, 0.3422, 0.04933, 0.3167, 0.04933, 0.3423, 0.04475, 0.3672, 0.04475, 0.3676, 0.04933, 0.3422, 0.04933, 0.3672, 0.04475, 0.3951, 0.04475, 0.3961, 0.04933, 0.3676, 0.04933, 0.3173, 0.1232, 0.3426, 0.1232, 0.3426, 0.1267, 0.3172, 0.1267, 0.3426, 0.1232, 0.3679, 0.1232, 0.368, 0.1267, 0.3426, 0.1267, 0.3679, 0.1232, 0.3964, 0.1232, 0.3967, 0.1267, 0.368, 0.1267, 0.3213, 0.07375, 0.3424, 0.07375, 0.3424, 0.09083, 0.3213, 0.09083, 0.3424, 0.07375, 0.3634, 0.07375, 0.3636, 0.09083, 0.3424, 0.09083, 0.3634, 0.07375, 0.3881, 0.07375, 0.3881, 0.09083, 0.3636, 0.09083, 0.3639, 0.1456, 0.3427, 0.1456, 0.3426, 0.1267, 0.368, 0.1267, 0.3427, 0.1456, 0.3215, 0.1456, 0.3172, 0.1267, 0.3426, 0.1267, 0.3215, 0.1456, 0.2957, 0.1456, 0.2886, 0.1267, 0.3172, 0.1267, 0.9952, 0.8326, 0.9952, 0.9954, 0.8215, 0.9954, 0.8215, 0.8326, 0.8215, 0.1569, 0.9952, 0.1569, 0.9952, 0.6533, 0.8215, 0.6533, 0.7233, 0.9954, 0.5785, 0.9954, 0.5785, 0.8326, 0.7233, 0.8326, 0.7233, 0.1569, 0.7233, 0.6533, 0.5785, 0.6533, 0.5785, 0.1569, 0.8023, 0.9928, 0.8023, 0.1629, 0.8215, 0.1629, 0.8215, 0.9928, 0.8215, 0.6533, 0.8023, 0.6533, 0.8023, 0.1569, 0.8215, 0.1569, 0.7759, 0.9928, 0.7759, 0.1629, 0.8023, 0.1629, 0.8023, 0.9928, 0.7496, 0.9928, 0.7496, 0.1629, 0.7759, 0.1629, 0.7759, 0.9928, 0.7233, 0.9928, 0.7233, 0.1629, 0.7496, 0.1629, 0.7496, 0.9928, 0.8023, 0.6533, 0.7759, 0.6533, 0.7759, 0.1569, 0.8023, 0.1569, 0.7759, 0.6533, 0.7496, 0.6533, 0.7496, 0.1569, 0.7759, 0.1569, 0.7496, 0.6533, 0.7233, 0.6533, 0.7233, 0.1569, 0.7496, 0.1569, 0.9952, 0.9928, 0.8215, 0.9928, 0.8215, 0.1629, 0.9952, 0.1629, 0.7233, 0.9928, 0.5785, 0.9928, 0.5785, 0.1629, 0.7233, 0.1629, 0.8023, 0.8326, 0.8215, 0.8326, 0.8215, 0.9954, 0.8023, 0.9954, 0.7759, 0.8326, 0.8023, 0.8326, 0.8023, 0.9954, 0.7759, 0.9954, 0.7496, 0.8326, 0.7759, 0.8326, 0.7759, 0.9954, 0.7496, 0.9954, 0.7233, 0.8326, 0.7496, 0.8326, 0.7496, 0.9954, 0.7233, 0.9954, 0.2978, 0.02286, 0.2897, 0.04475, 0.17, 0.04475, 0.1615, 0.02286, 0.199, 0.1091, 0.2932, 0.1091, 0.2888, 0.1232, 0.2054, 0.1232, 0.1718, 0.04933, 0.2884, 0.04933, 0.2961, 0.07375, 0.1826, 0.07375, 0.1905, 0.09083, 0.2963, 0.09083, 0.2932, 0.1091, 0.199, 0.1091, 0.17, 0.04475, 0.2897, 0.04475, 0.2884, 0.04933, 0.1718, 0.04933, 0.2054, 0.1232, 0.2888, 0.1232, 0.2886, 0.1267, 0.2071, 0.1267, 0.1826, 0.07375, 0.2961, 0.07375, 0.2963, 0.09083, 0.1905, 0.09083, 0.3896, 0.1456, 0.3967, 0.1267, 0.4785, 0.1267, 0.4704, 0.1456, 0.2152, 0.1456, 0.2071, 0.1267, 0.2886, 0.1267, 0.2957, 0.1456, 0.5233, 0.02286, 0.5149, 0.04475, 0.3951, 0.04475, 0.3864, 0.02286, 0.4863, 0.1091, 0.4801, 0.1232, 0.3964, 0.1232, 0.3921, 0.1091, 0.5132, 0.04933, 0.5019, 0.07375, 0.3881, 0.07375, 0.3961, 0.04933, 0.4942, 0.09083, 0.4863, 0.1091, 0.3921, 0.1091, 0.3881, 0.09083, 0.5149, 0.04475, 0.5132, 0.04933, 0.3961, 0.04933, 0.3951, 0.04475, 0.4801, 0.1232, 0.4785, 0.1267, 0.3967, 0.1267, 0.3964, 0.1232, 0.5019, 0.07375, 0.4942, 0.09083, 0.3881, 0.09083, 0.3881, 0.07375, 0.2978, 0.02286, 0.3219, 0.02286, 0.3175, 0.04475, 0.2897, 0.04475, 0.2932, 0.1091, 0.3196, 0.1091, 0.3173, 0.1232, 0.2888, 0.1232, 0.2884, 0.04933, 0.3167, 0.04933, 0.3213, 0.07375, 0.2961, 0.07375, 0.2963, 0.09083, 0.3213, 0.09083, 0.3196, 0.1091, 0.2932, 0.1091, 0.2897, 0.04475, 0.3175, 0.04475, 0.3167, 0.04933, 0.2884, 0.04933, 0.2888, 0.1232, 0.3173, 0.1232, 0.3172, 0.1267, 0.2886, 0.1267, 0.2961, 0.07375, 0.3213, 0.07375, 0.3213, 0.09083, 0.2963, 0.09083, 0.3896, 0.1456, 0.3639, 0.1456, 0.368, 0.1267, 0.3967, 0.1267, 0.3219, 0.02286, 0.3421, 0.02286, 0.3423, 0.04475, 0.3175, 0.04475, 0.3421, 0.02286, 0.3623, 0.02286, 0.3672, 0.04475, 0.3423, 0.04475, 0.3623, 0.02286, 0.3864, 0.02286, 0.3951, 0.04475, 0.3672, 0.04475, 0.3196, 0.1091, 0.3426, 0.1091, 0.3426, 0.1232, 0.3173, 0.1232, 0.3426, 0.1091, 0.3656, 0.1091, 0.3679, 0.1232, 0.3426, 0.1232, 0.3656, 0.1091, 0.3921, 0.1091, 0.3964, 0.1232, 0.3679, 0.1232, 0.3167, 0.04933, 0.3422, 0.04933, 0.3424, 0.07375, 0.3213, 0.07375, 0.3422, 0.04933, 0.3676, 0.04933, 0.3634, 0.07375, 0.3424, 0.07375, 0.3676, 0.04933, 0.3961, 0.04933, 0.3881, 0.07375, 0.3634, 0.07375, 0.3213, 0.09083, 0.3424, 0.09083, 0.3426, 0.1091, 0.3196, 0.1091, 0.3424, 0.09083, 0.3636, 0.09083, 0.3656, 0.1091, 0.3426, 0.1091, 0.3636, 0.09083, 0.3881, 0.09083, 0.3921, 0.1091, 0.3656, 0.1091, 0.3175, 0.04475, 0.3423, 0.04475, 0.3422, 0.04933, 0.3167, 0.04933, 0.3423, 0.04475, 0.3672, 0.04475, 0.3676, 0.04933, 0.3422, 0.04933, 0.3672, 0.04475, 0.3951, 0.04475, 0.3961, 0.04933, 0.3676, 0.04933, 0.3173, 0.1232, 0.3426, 0.1232, 0.3426, 0.1267, 0.3172, 0.1267, 0.3426, 0.1232, 0.3679, 0.1232, 0.368, 0.1267, 0.3426, 0.1267, 0.3679, 0.1232, 0.3964, 0.1232, 0.3967, 0.1267, 0.368, 0.1267, 0.3213, 0.07375, 0.3424, 0.07375, 0.3424, 0.09083, 0.3213, 0.09083, 0.3424, 0.07375, 0.3634, 0.07375, 0.3636, 0.09083, 0.3424, 0.09083, 0.3634, 0.07375, 0.3881, 0.07375, 0.3881, 0.09083, 0.3636, 0.09083, 0.3639, 0.1456, 0.3427, 0.1456, 0.3426, 0.1267, 0.368, 0.1267, 0.3427, 0.1456, 0.3215, 0.1456, 0.3172, 0.1267, 0.3426, 0.1267, 0.3215, 0.1456, 0.2957, 0.1456, 0.2886, 0.1267, 0.3172, 0.1267, 0.9952, 0.8326, 0.5785, 0.8326, 0.5785, 0.9954, 0.5785, 0.9928, 0.5785, 0.6533, 0.9952, 0.6533, 0.9952, 0.1569, 0.9952, 0.1629, 0.9952, 0.9928, 0.9952, 0.1569, 0.9952, 0.6533, 0.9952, 0.6533, 0.9952, 0.1629, 0.9952, 0.8326, 0.9952, 0.8326, 0.9952, 0.1629, 0.9952, 0.9928, 0.9952, 0.1629, 0.9952, 0.1629, 0.9952, 0.1569, 0.5785, 0.1569, 0.5785, 0.6533, 0.5785, 0.6533, 0.5785, 0.9928, 0.5785, 0.1629, 0.5785, 0.1569, 0.5785, 0.9928, 0.5785, 0.9954, 0.5785, 0.8326, 0.5785, 0.1629, 0.5785, 0.9954, 0.5785, 0.8326, 0.9952, 0.6533, 0.9952, 0.6533, 0.5785, 0.6533, 0.5785, 0.6533, 0.7233, 0.6533, 0.7496, 0.6533, 0.7759, 0.6533, 0.8023, 0.6533, 0.8215, 0.6533, 0.9952, 0.6533, 0.5785, 0.6533, 0.7233, 0.6533, 0.7496, 0.6533, 0.7759, 0.6533, 0.8023, 0.6533, 0.8215, 0.6533, 0.5785, 0.1569, 0.5785, 0.6533, 0.9952, 0.6533, 0.9952, 0.1569, 0.9952, 0.1629, 0.9952, 0.8326, 0.5785, 0.8326, 0.5785, 0.9954, 0.2486, 0.02111, 0.2486, 0.04109, 0.106, 0.0411, 0.106, 0.02111, 0.2486, 0.1408, 0.106, 0.1408, 0.106, 0.1218, 0.2486, 0.1218, 0.2486, 0.05697, 0.106, 0.05697, 0.106, 0.04443, 0.2486, 0.04443, 0.2486, 0.1174, 0.106, 0.1175, 0.106, 0.09158, 0.2486, 0.09158, 0.2486, 0.05697, 0.2486, 0.07427, 0.106, 0.07428, 0.106, 0.05697, 0.2486, 0.1174, 0.2486, 0.1218, 0.106, 0.1218, 0.106, 0.1175, 0.2486, 0.04109, 0.2486, 0.04443, 0.106, 0.04443, 0.106, 0.0411, 0.2486, 0.07427, 0.2486, 0.09158, 0.106, 0.09158, 0.106, 0.07428, 0.106, 0.09158, 0.106, 0.1175, 0.106, 0.1175, 0.106, 0.09158, 0.2486, 0.02111, 0.0, 0.0, 0.2486, 0.1408, 0.2486, 0.1218, 0.2486, 0.1174, 0.2486, 0.09158, 0.2486, 0.07427, 0.2486, 0.05697, 0.2486, 0.04443, 0.2486, 0.04109, 0.106, 0.0411, 0.106, 0.04443, 0.106, 0.05697, 0.106, 0.07428, 0.106, 0.09158, 0.106, 0.1175, 0.106, 0.1218, 0.106, 0.1408, 0.0, 0.0, 0.106, 0.02111, 0.106, 0.1175, 0.106, 0.1218, 0.106, 0.1218, 0.106, 0.1175, 0.106, 0.07428, 0.106, 0.09158, 0.106, 0.09158, 0.106, 0.07428, 0.106, 0.1218, 0.106, 0.1408, 0.106, 0.1408, 0.106, 0.1218, 0.106, 0.0411, 0.106, 0.04443, 0.106, 0.04443, 0.106, 0.0411, 0.106, 0.04443, 0.106, 0.05697, 0.106, 0.05697, 0.106, 0.04443, 0.106, 0.02111, 0.106, 0.0411, 0.106, 0.0411, 0.106, 0.02111, 0.106, 0.05697, 0.106, 0.07428, 0.106, 0.07428, 0.106, 0.05697])
me_mesh.update()
me_mesh.normals_split_custom_set([tuple(v) for v in zip(*[iter([0.7073, -0.7069, 3.399e-05, -0.6694, -0.7429, 4.82e-08, 1.277e-07, -1.0, 6.488e-08, 1.277e-07, -1.0, 6.488e-08, -3.406e-07, -1.0, 1.277e-07, -2.531e-07, -0.743, 0.6693, -0.02699, -0.7067, 0.707, 0.0975, -0.9905, -0.09747, 1.0, 3.244e-07, 3.633e-07, 0.7068, -0.5002, 0.5002, 0.7068, -0.7074, 3.439e-05, 1.0, 3.244e-07, 3.633e-07, 1.0, -3.406e-07, 1.192e-07, 0.4474, -0.6754, 0.5862, 0.7066, -0.707, -0.02699, 0.7068, -0.5002, -0.5002, 0.1414, -0.9899, 1.344e-07, 0.1414, -0.9899, 1.344e-07, 0.1414, -0.9899, 1.344e-07, 0.1414, -0.9899, 1.344e-07, 0.04358, -0.9943, -0.0975, 0.2464, -0.9632, -0.1077, 0.1414, -0.9899, 1.686e-07, 0.1414, -0.9899, 1.686e-07, 0.5145, -0.8575, 1.325e-07, 0.5145, -0.8575, 1.325e-07, 0.5145, -0.8575, 1.325e-07, 0.5145, -0.8575, 1.325e-07, 0.8575, -0.5145, 9.171e-08, 0.8575, -0.5145, 9.171e-08, 0.8575, -0.5145, 9.171e-08, 0.8575, -0.5145, 9.171e-08, 0.9899, -0.1414, 2.521e-08, 0.9899, -0.1414, 2.521e-08, 0.9899, -0.1414, 2.521e-08, 0.9899, -0.1414, 2.521e-08, 0.4162, -0.9029, -0.1077, 0.6038, -0.7893, -0.1117, 0.5145, -0.8575, 1.704e-07, 0.5145, -0.8575, 1.704e-07, 0.7893, -0.6038, -0.1117, 0.9029, -0.4162, -0.1077, 0.8575, -0.5145, 1.022e-07, 0.8575, -0.5145, 1.022e-07, 0.9632, -0.2464, -0.1077, 0.36, -0.6436, -0.6754, 0.9899, -0.1414, 9.132e-08, 0.9899, -0.1414, 9.132e-08, -0.6693, -0.743, 9.46e-08, -6.386e-08, -1.0, 1.273e-07, -6.386e-08, -1.0, 1.273e-07, -4.745e-08, -0.7429, 0.6694, 1.0, -1.528e-07, 3.565e-08, 0.7068, -0.5002, 0.5002, 0.7068, -0.5002, -0.5002, 1.0, -1.528e-07, 3.565e-08, 0.1414, -0.9899, 1.713e-07, 0.1414, -0.9899, 1.713e-07, 0.1414, -0.9899, 1.713e-07, 0.1414, -0.9899, 1.713e-07, 0.5145, -0.8575, 1.558e-07, 0.5145, -0.8575, 1.558e-07, 0.5145, -0.8575, 1.558e-07, 0.5145, -0.8575, 1.558e-07, 0.8575, -0.5145, 5.192e-08, 0.8575, -0.5145, 5.192e-08, 0.8575, -0.5145, 5.192e-08, 0.8575, -0.5145, 5.192e-08, 0.9899, -0.1414, 2.141e-08, 0.9899, -0.1414, 2.141e-08, 0.9899, -0.1414, 2.141e-08, 0.9899, -0.1414, 2.141e-08, 1.825e-07, -1.181e-06, 1.0, 1.825e-07, -1.181e-06, 1.0, 1.825e-07, -1.181e-06, 1.0, 1.825e-07, -1.181e-06, 1.0, 5.072e-05, -0.3076, 0.9515, 5.072e-05, -0.3076, 0.9515, 5.072e-05, -0.3076, 0.9515, 5.072e-05, -0.3076, 0.9515, 2.198e-05, -0.9965, 0.0836, 2.198e-05, -0.9965, 0.0836, 2.198e-05, -0.9965, 0.0836, 2.198e-05, -0.9965, 0.0836, 0.0003097, -0.6495, 0.7604, 0.0003097, -0.6495, 0.7604, 0.0003097, -0.6495, 0.7604, 0.0003097, -0.6495, 0.7604, 0.0002641, -0.6848, 0.7287, 0.0002641, -0.6848, 0.7287, 0.0002641, -0.6848, 0.7287, 0.0002641, -0.6848, 0.7287, 6.708e-05, -0.8053, 0.5928, 6.708e-05, -0.8053, 0.5928, 6.708e-05, -0.8053, 0.5928, 6.708e-05, -0.8053, 0.5928, 0.0003084, -0.8877, 0.4605, 0.0003084, -0.8877, 0.4605, 0.0003084, -0.8877, 0.4605, 0.0003084, -0.8877, 0.4605, 1.0, -0.0005741, -2.434e-06, 1.0, -0.0005741, -2.434e-06, 1.0, -0.0005741, -2.434e-06, 1.0, -0.0005741, -2.434e-06, 0.0003376, -1.0, -2.234e-06, 0.0003376, -1.0, -2.234e-06, 0.0003376, -1.0, -2.234e-06, 0.0003376, -1.0, -2.234e-06, 2.568e-06, 3.655e-07, 1.0, 2.568e-06, 3.655e-07, 1.0, 2.568e-06, 3.655e-07, 1.0, 2.568e-06, 3.655e-07, 1.0, 0.3064, 0.0001376, 0.9519, 0.3064, 0.0001376, 0.9519, 0.3064, 0.0001376, 0.9519, 0.3064, 0.0001376, 0.9519, 0.9967, 0.0001337, 0.08125, 0.9967, 0.0001337, 0.08125, 0.9967, 0.0001337, 0.08125, 0.9967, 0.0001337, 0.08125, 0.6503, 0.0002371, 0.7597, 0.6503, 0.0002371, 0.7597, 0.6503, 0.0002371, 0.7597, 0.6503, 0.0002371, 0.7597, 0.6742, 1.452e-05, 0.7385, 0.6742, 1.452e-05, 0.7385, 0.6742, 1.452e-05, 0.7385, 0.6742, 1.452e-05, 0.7385, 0.8039, -0.0001603, 0.5947, 0.8039, -0.0001603, 0.5947, 0.8039, -0.0001603, 0.5947, 0.8039, -0.0001603, 0.5947, 0.8875, 0.0002459, 0.4608, 0.8875, 0.0002459, 0.4608, 0.8875, 0.0002459, 0.4608, 0.8875, 0.0002459, 0.4608, -6.608e-08, 0.0, 1.0, -6.608e-08, 0.0, 1.0, -6.608e-08, 0.0, 1.0, -6.608e-08, 0.0, 1.0, 0.03895, -0.2723, 0.9614, 0.03895, -0.2723, 0.9614, 0.03895, -0.2723, 0.9614, 0.03895, -0.2723, 0.9614, 0.1408, -0.9855, 0.09474, 0.1408, -0.9855, 0.09474, 0.1408, -0.9855, 0.09474, 0.1408, -0.9855, 0.09474, 0.08556, -0.5969, 0.7978, 0.08556, -0.5969, 0.7978, 0.08556, -0.5969, 0.7978, 0.08556, -0.5969, 0.7978, 0.09151, -0.6388, 0.7639, 0.09151, -0.6388, 0.7639, 0.09151, -0.6388, 0.7639, 0.09151, -0.6388, 0.7639, 0.1079, -0.7552, 0.6465, 0.1079, -0.7552, 0.6465, 0.1079, -0.7552, 0.6465, 0.1079, -0.7552, 0.6465, 0.1222, -0.853, 0.5073, 0.1222, -0.853, 0.5073, 0.1222, -0.853, 0.5073, 0.1222, -0.853, 0.5073, 0.9899, -0.142, -3.728e-06, 0.9899, -0.142, -3.728e-06, 0.9899, -0.142, -3.728e-06, 0.9899, -0.142, -3.728e-06, -1.324e-07, 0.0, 1.0, -1.324e-07, 0.0, 1.0, -1.324e-07, 0.0, 1.0, -1.324e-07, 0.0, 1.0, 2.653e-07, 0.0, 1.0, 2.653e-07, 0.0, 1.0, 2.653e-07, 0.0, 1.0, 2.653e-07, 0.0, 1.0, -2.66e-07, 0.0, 1.0, -2.66e-07, 0.0, 1.0, -2.66e-07, 0.0, 1.0, -2.66e-07, 0.0, 1.0, 0.1179, -0.1965, 0.9734, 0.1179, -0.1965, 0.9734, 0.1179, -0.1965, 0.9734, 0.1179, -0.1965, 0.9734, 0.1961, -0.1176, 0.9735, 0.1961, -0.1176, 0.9735, 0.1961, -0.1176, 0.9735, 0.1961, -0.1176, 0.9735, 0.2706, -0.03854, 0.9619, 0.2706, -0.03854, 0.9619, 0.2706, -0.03854, 0.9619, 0.2706, -0.03854, 0.9619, 0.5113, -0.852, 0.1128, 0.5113, -0.852, 0.1128, 0.5113, -0.852, 0.1128, 0.5113, -0.852, 0.1128, 0.8522, -0.5112, 0.1111, 0.8522, -0.5112, 0.1111, 0.8522, -0.5112, 0.1111, 0.8522, -0.5112, 0.1111, 0.9859, -0.1407, 0.09056, 0.9859, -0.1407, 0.09056, 0.9859, -0.1407, 0.09056, 0.9859, -0.1407, 0.09056, 0.2727, -0.454, 0.8482, 0.2727, -0.454, 0.8482, 0.2727, -0.454, 0.8482, 0.2727, -0.454, 0.8482, 0.4547, -0.2726, 0.8479, 0.4547, -0.2726, 0.8479, 0.4547, -0.2726, 0.8479, 0.4547, -0.2726, 0.8479, 0.5983, -0.08524, 0.7967, 0.5983, -0.08524, 0.7967, 0.5983, -0.08524, 0.7967, 0.5983, -0.08524, 0.7967, 0.2917, -0.4859, 0.8239, 0.2917, -0.4859, 0.8239, 0.2917, -0.4859, 0.8239, 0.2917, -0.4859, 0.8239, 0.4807, -0.2883, 0.8281, 0.4807, -0.2883, 0.8281, 0.4807, -0.2883, 0.8281, 0.4807, -0.2883, 0.8281, 0.6216, -0.08879, 0.7782, 0.6216, -0.08879, 0.7782, 0.6216, -0.08879, 0.7782, 0.6216, -0.08879, 0.7782, 0.357, -0.5951, 0.72, 0.357, -0.5951, 0.72, 0.357, -0.5951, 0.72, 0.357, -0.5951, 0.72, 0.5941, -0.3566, 0.721, 0.5941, -0.3566, 0.721, 0.5941, -0.3566, 0.721, 0.5941, -0.3566, 0.721, 0.7527, -0.1077, 0.6495, 0.7527, -0.1077, 0.6495, 0.7527, -0.1077, 0.6495, 0.7527, -0.1077, 0.6495, 0.4188, -0.6974, 0.5816, 0.4188, -0.6974, 0.5816, 0.4188, -0.6974, 0.5816, 0.4188, -0.6974, 0.5816, 0.6976, -0.4183, 0.5817, 0.6976, -0.4183, 0.5817, 0.6976, -0.4183, 0.5817, 0.6976, -0.4183, 0.5817, 0.8529, -0.1216, 0.5078, 0.8529, -0.1216, 0.5078, 0.8529, -0.1216, 0.5078, 0.8529, -0.1216, 0.5078, 0.8573, -0.5148, -2.781e-06, 0.8573, -0.5148, -2.781e-06, 0.8573, -0.5148, -2.781e-06, 0.8573, -0.5148, -2.781e-06, 0.5146, -0.8574, -1.391e-06, 0.5146, -0.8574, -1.391e-06, 0.5146, -0.8574, -1.391e-06, 0.5146, -0.8574, -1.391e-06, 0.1417, -0.9899, -1.721e-06, 0.1417, -0.9899, -1.721e-06, 0.1417, -0.9899, -1.721e-06, 0.1417, -0.9899, -1.721e-06, -0.7066, -0.7076, 3.406e-05, -0.7066, -0.5004, 0.5003, -1.0, -1.298e-07, 1.362e-07, -1.0, -1.298e-07, 1.362e-07, -1.0, 3.406e-07, 1.192e-07, -0.7066, -0.5003, -0.5004, -0.3571, -0.4964, 0.7913, -0.9904, -0.0977, -0.09767, 2.98e-07, -1.0, 3.244e-07, -0.5652, -0.3931, -0.7253, -0.6597, -0.04696, -0.7501, 2.98e-07, -1.0, 3.244e-07, -3.832e-07, -1.0, 1.277e-07, -0.6757, -0.4473, 0.586, -0.5344, -0.5344, -0.6549, 0.1378, -0.9808, 0.1378, -0.9899, -0.1414, 1.559e-07, -0.9899, -0.1414, 1.559e-07, -0.9899, -0.1414, 1.559e-07, -0.9899, -0.1414, 1.559e-07, -0.9943, -0.04337, -0.0977, -0.9631, -0.2466, -0.1079, -0.9899, -0.1414, 1.686e-07, -0.9899, -0.1414, 1.686e-07, -0.8575, -0.5145, 1.457e-07, -0.8575, -0.5145, 1.457e-07, -0.8575, -0.5145, 1.457e-07, -0.8575, -0.5145, 1.457e-07, -0.5145, -0.8575, 9.171e-08, -0.5145, -0.8575, 9.171e-08, -0.5145, -0.8575, 9.171e-08, -0.5145, -0.8575, 9.171e-08, -0.1414, -0.9899, 2.521e-08, -0.1414, -0.9899, 2.521e-08, -0.1414, -0.9899, 2.521e-08, -0.1414, -0.9899, 2.521e-08, -0.903, -0.416, -0.1079, -0.7891, -0.604, -0.1119, -0.8575, -0.5145, 1.533e-07, -0.8575, -0.5145, 1.533e-07, -0.6039, -0.7891, -0.1119, -0.416, -0.903, -0.1079, -0.5145, -0.8575, 1.022e-07, -0.5145, -0.8575, 1.022e-07, -0.2465, -0.9631, -0.1079, -0.6434, -0.3599, -0.6757, -0.1414, -0.9899, 8.429e-08, -0.1414, -0.9899, 8.429e-08, -0.7066, -0.5004, 0.5003, -1.0, 1.019e-07, 1.159e-07, -1.0, 1.019e-07, 1.159e-07, -0.7066, -0.5003, -0.5004, -2.129e-07, -1.0, 3.82e-08, 0.1378, -0.9808, -0.1378, 0.7253, -0.3931, -0.5652, -2.129e-07, -1.0, 3.82e-08, -0.9899, -0.1414, 1.713e-07, -0.9899, -0.1414, 1.713e-07, -0.9899, -0.1414, 1.713e-07, -0.9899, -0.1414, 1.713e-07, -0.8575, -0.5145, 1.558e-07, -0.8575, -0.5145, 1.558e-07, -0.8575, -0.5145, 1.558e-07, -0.8575, -0.5145, 1.558e-07, -0.5145, -0.8575, 5.192e-08, -0.5145, -0.8575, 5.192e-08, -0.5145, -0.8575, 5.192e-08, -0.5145, -0.8575, 5.192e-08, -0.1414, -0.9899, 0.0, -0.1414, -0.9899, 0.0, -0.1414, -0.9899, 0.0, -0.1414, -0.9899, 0.0, -1.217e-06, -1.829e-07, 1.0, -1.217e-06, -1.829e-07, 1.0, -1.217e-06, -1.829e-07, 1.0, -1.217e-06, -1.829e-07, 1.0, -0.3076, -5.073e-05, 0.9515, -0.3076, -5.073e-05, 0.9515, -0.3076, -5.073e-05, 0.9515, -0.3076, -5.073e-05, 0.9515, -0.9965, -2.192e-05, 0.0836, -0.9965, -2.192e-05, 0.0836, -0.9965, -2.192e-05, 0.0836, -0.9965, -2.192e-05, 0.0836, -0.6495, -0.0003096, 0.7604, -0.6495, -0.0003096, 0.7604, -0.6495, -0.0003096, 0.7604, -0.6495, -0.0003096, 0.7604, -0.6848, -0.0002641, 0.7287, -0.6848, -0.0002641, 0.7287, -0.6848, -0.0002641, 0.7287, -0.6848, -0.0002641, 0.7287, -0.8053, -6.711e-05, 0.5928, -0.8053, -6.711e-05, 0.5928, -0.8053, -6.711e-05, 0.5928, -0.8053, -6.711e-05, 0.5928, -0.8877, -0.0003085, 0.4605, -0.8877, -0.0003085, 0.4605, -0.8877, -0.0003085, 0.4605, -0.8877, -0.0003085, 0.4605, -0.0005741, -1.0, -2.233e-06, -0.0005741, -1.0, -2.233e-06, -0.0005741, -1.0, -2.233e-06, -0.0005741, -1.0, -2.233e-06, -1.0, -0.0003375, -2.13e-06, -1.0, -0.0003375, -2.13e-06, -1.0, -0.0003375, -2.13e-06, -1.0, -0.0003375, -2.13e-06, 3.668e-07, -2.739e-06, 1.0, 3.668e-07, -2.739e-06, 1.0, 3.668e-07, -2.739e-06, 1.0, 3.668e-07, -2.739e-06, 1.0, 0.0001376, -0.3064, 0.9519, 0.0001376, -0.3064, 0.9519, 0.0001376, -0.3064, 0.9519, 0.0001376, -0.3064, 0.9519, 0.0001337, -0.9967, 0.08125, 0.0001337, -0.9967, 0.08125, 0.0001337, -0.9967, 0.08125, 0.0001337, -0.9967, 0.08125, 0.000237, -0.6503, 0.7597, 0.000237, -0.6503, 0.7597, 0.000237, -0.6503, 0.7597, 0.000237, -0.6503, 0.7597, 1.455e-05, -0.6742, 0.7385, 1.455e-05, -0.6742, 0.7385, 1.455e-05, -0.6742, 0.7385, 1.455e-05, -0.6742, 0.7385, -0.0001603, -0.8039, 0.5947, -0.0001603, -0.8039, 0.5947, -0.0001603, -0.8039, 0.5947, -0.0001603, -0.8039, 0.5947, 0.000246, -0.8875, 0.4608, 0.000246, -0.8875, 0.4608, 0.000246, -0.8875, 0.4608, 0.000246, -0.8875, 0.4608, 0.0, 0.0, 1.0, 0.0, 0.0, 1.0, 0.0, 0.0, 1.0, 0.0, 0.0, 1.0, -0.2723, -0.03895, 0.9614, -0.2723, -0.03895, 0.9614, -0.2723, -0.03895, 0.9614, -0.2723, -0.03895, 0.9614, -0.9855, -0.1408, 0.09474, -0.9855, -0.1408, 0.09474, -0.9855, -0.1408, 0.09474, -0.9855, -0.1408, 0.09474, -0.5969, -0.08556, 0.7978, -0.5969, -0.08556, 0.7978, -0.5969, -0.08556, 0.7978, -0.5969, -0.08556, 0.7978, -0.6388, -0.09151, 0.7639, -0.6388, -0.09151, 0.7639, -0.6388, -0.09151, 0.7639, -0.6388, -0.09151, 0.7639, -0.7552, -0.1079, 0.6465, -0.7552, -0.1079, 0.6465, -0.7552, -0.1079, 0.6465, -0.7552, -0.1079, 0.6465, -0.853, -0.1222, 0.5073, -0.853, -0.1222, 0.5073, -0.853, -0.1222, 0.5073, -0.853, -0.1222, 0.5073, -0.142, -0.9899, -3.441e-06, -0.142, -0.9899, -3.441e-06, -0.142, -0.9899, -3.441e-06, -0.142, -0.9899, -3.441e-06, 0.0, 0.0, 1.0, 0.0, 0.0, 1.0, 0.0, 0.0, 1.0, 0.0, 0.0, 1.0, -2.653e-07, 0.0, 1.0, -2.653e-07, 0.0, 1.0, -2.653e-07, 0.0, 1.0, -2.653e-07, 0.0, 1.0, 1.995e-07, 0.0, 1.0, 1.995e-07, 0.0, 1.0, 1.995e-07, 0.0, 1.0, 1.995e-07, 0.0, 1.0, -0.1965, -0.1179, 0.9734, -0.1965, -0.1179, 0.9734, -0.1965, -0.1179, 0.9734, -0.1965, -0.1179, 0.9734, -0.1176, -0.1961, 0.9735, -0.1176, -0.1961, 0.9735, -0.1176, -0.1961, 0.9735, -0.1176, -0.1961, 0.9735, -0.03854, -0.2706, 0.9619, -0.03854, -0.2706, 0.9619, -0.03854, -0.2706, 0.9619, -0.03854, -0.2706, 0.9619, -0.852, -0.5113, 0.1128, -0.852, -0.5113, 0.1128, -0.852, -0.5113, 0.1128, -0.852, -0.5113, 0.1128, -0.5112, -0.8522, 0.1111, -0.5112, -0.8522, 0.1111, -0.5112, -0.8522, 0.1111, -0.5112, -0.8522, 0.1111, -0.1407, -0.9859, 0.09056, -0.1407, -0.9859, 0.09056, -0.1407, -0.9859, 0.09056, -0.1407, -0.9859, 0.09056, -0.454, -0.2727, 0.8482, -0.454, -0.2727, 0.8482, -0.454, -0.2727, 0.8482, -0.454, -0.2727, 0.8482, -0.2726, -0.4547, 0.8479, -0.2726, -0.4547, 0.8479, -0.2726, -0.4547, 0.8479, -0.2726, -0.4547, 0.8479, -0.08524, -0.5983, 0.7967, -0.08524, -0.5983, 0.7967, -0.08524, -0.5983, 0.7967, -0.08524, -0.5983, 0.7967, -0.4859, -0.2917, 0.8239, -0.4859, -0.2917, 0.8239, -0.4859, -0.2917, 0.8239, -0.4859, -0.2917, 0.8239, -0.2883, -0.4807, 0.8281, -0.2883, -0.4807, 0.8281, -0.2883, -0.4807, 0.8281, -0.2883, -0.4807, 0.8281, -0.08879, -0.6216, 0.7782, -0.08879, -0.6216, 0.7782, -0.08879, -0.6216, 0.7782, -0.08879, -0.6216, 0.7782, -0.5951, -0.357, 0.72, -0.5951, -0.357, 0.72, -0.5951, -0.357, 0.72, -0.5951, -0.357, 0.72, -0.3566, -0.5941, 0.721, -0.3566, -0.5941, 0.721, -0.3566, -0.5941, 0.721, -0.3566, -0.5941, 0.721, -0.1077, -0.7527, 0.6495, -0.1077, -0.7527, 0.6495, -0.1077, -0.7527, 0.6495, -0.1077, -0.7527, 0.6495, -0.6974, -0.4188, 0.5816, -0.6974, -0.4188, 0.5816, -0.6974, -0.4188, 0.5816, -0.6974, -0.4188, 0.5816, -0.4183, -0.6976, 0.5817, -0.4183, -0.6976, 0.5817, -0.4183, -0.6976, 0.5817, -0.4183, -0.6976, 0.5817, -0.1216, -0.8529, 0.5078, -0.1216, -0.8529, 0.5078, -0.1216, -0.8529, 0.5078, -0.1216, -0.8529, 0.5078, -0.5148, -0.8573, -2.781e-06, -0.5148, -0.8573, -2.781e-06, -0.5148, -0.8573, -2.781e-06, -0.5148, -0.8573, -2.781e-06, -0.8574, -0.5146, -1.043e-06, -0.8574, -0.5146, -1.043e-06, -0.8574, -0.5146, -1.043e-06, -0.8574, -0.5146, -1.043e-06, -0.9899, -0.1417, -1.864e-06, -0.9899, -0.1417, -1.864e-06, -0.9899, -0.1417, -1.864e-06, -0.9899, -0.1417, -1.864e-06, 0.04727, 0.6597, -0.75, -0.04728, 0.6595, -0.7502, -0.4304, 0.4307, -0.7933, -0.9914, -0.1306, -4.73e-05, -0.5343, 0.5344, -0.655, 0.5344, -0.6548, 0.5345, 1.187e-08, 0.1119, -0.9937, 6.041e-08, 0.5696, -0.8219, 0.743, 0.6693, 0.0, 0.1119, 5.923e-08, 0.9937, -0.6548, 0.5345, 0.5344, 0.7067, -0.707, -0.02699, 0.7429, -6.08e-08, -0.6694, 0.7069, 3.395e-05, -0.7073, 0.6597, 0.75, -0.04727, 0.5696, -0.8219, 0.0, 0.743, -5.369e-08, -0.6693, 0.7429, 0.6694, 0.0, 0.5696, 7.326e-08, 0.8219, 0.1119, -0.9937, 0.0, -0.9808, 0.1378, 0.1378, -0.5344, 0.6549, 0.5344, -0.5344, -0.655, 0.5343, 0.1306, 0.7011, -0.701, -0.3931, -0.5652, 0.7253, -0.9808, 0.1378, -0.1378, 0.1306, 0.701, 0.7011, -0.4307, 0.6123, 0.663, -0.04696, -0.7501, -0.6597, -0.3931, 0.7253, 0.5652, -0.4307, -0.663, 0.6123, -0.6595, 0.7502, -0.04728, 0.707, 0.02699, 0.7067, 0.5345, 0.5344, -0.6548, 0.655, 0.5343, 0.5344, 0.6549, -0.5344, 0.5344, 0.7398, -0.5026, 0.4473, 0.05106, 0.1438, 0.9883, 0.1119, 0.1119, 0.9874, 0.1438, 0.05103, 0.9883, 0.1378, 0.009784, 0.9904, -0.4964, -0.7913, 0.3571, 0.707, 0.02699, 0.7066, 0.5027, 0.7397, 0.4474, -0.1435, 0.05096, 0.9883, -0.1117, 0.1117, 0.9875, -0.05096, 0.1435, 0.9883, -0.009777, 0.1375, 0.9905, 0.7074, -0.7068, -3.373e-05, -0.02699, -0.7066, 0.707, -0.7913, -0.3571, 0.4964, -0.7076, -0.7066, 3.411e-05, -0.7076, -0.7066, 3.412e-05, 3.429e-05, -0.7066, -0.7076, -3.346e-05, -0.7068, -0.7074, 0.7074, -0.7068, -3.377e-05, -1.49e-07, 1.0, -3.042e-06, -1.49e-07, 1.0, -3.042e-06, -1.49e-07, 1.0, -3.042e-06, -1.49e-07, 1.0, -3.042e-06, -9.733e-09, 3.19e-06, 1.0, -9.733e-09, 3.19e-06, 1.0, -9.733e-09, 3.19e-06, 1.0, -9.733e-09, 3.19e-06, 1.0, -5.539e-08, 0.3069, 0.9517, -5.539e-08, 0.3069, 0.9517, -5.539e-08, 0.3069, 0.9517, -5.539e-08, 0.3069, 0.9517, -1.187e-07, 0.9966, 0.08277, -1.187e-07, 0.9966, 0.08277, -1.187e-07, 0.9966, 0.08277, -1.187e-07, 0.9966, 0.08277, -9.33e-08, 0.6494, 0.7605, -9.33e-08, 0.6494, 0.7605, -9.33e-08, 0.6494, 0.7605, -9.33e-08, 0.6494, 0.7605, -9.916e-08, 0.6772, 0.7358, -9.916e-08, 0.6772, 0.7358, -9.916e-08, 0.6772, 0.7358, -9.916e-08, 0.6772, 0.7358, -1.461e-07, 0.8084, 0.5887, -1.461e-07, 0.8084, 0.5887, -1.461e-07, 0.8084, 0.5887, -1.461e-07, 0.8084, 0.5887, -1.098e-07, 0.8881, 0.4597, -1.098e-07, 0.8881, 0.4597, -1.098e-07, 0.8881, 0.4597, -1.098e-07, 0.8881, 0.4597, -6.004e-07, 0.9966, 0.08277, -6.004e-07, 0.9966, 0.08277, -6.004e-07, 0.9966, 0.08277, -6.004e-07, 0.9966, 0.08277, -1.0, -1.512e-07, -5.054e-08, -1.0, -1.512e-07, -5.054e-08, -1.0, -1.512e-07, -5.054e-08, -1.0, -1.512e-07, -5.054e-08, -1.0, -1.512e-07, -5.054e-08, -1.0, -1.512e-07, -5.054e-08, -1.0, -1.512e-07, -5.054e-08, -1.0, -1.512e-07, -5.054e-08, -1.0, -1.512e-07, -5.054e-08, -1.0, -1.512e-07, -5.054e-08, 1.0, 1.715e-06, 1.011e-07, 1.0, 1.715e-06, 1.011e-07, 1.0, 1.715e-06, 1.011e-07, 1.0, 1.715e-06, 1.011e-07, 1.0, 1.715e-06, 1.011e-07, 1.0, 1.715e-06, 1.011e-07, 1.0, 1.715e-06, 1.011e-07, 1.0, 1.715e-06, 1.011e-07, 1.0, 1.715e-06, 1.011e-07, 1.0, 1.715e-06, 1.011e-07, -4.848e-07, 0.6772, 0.7358, -4.848e-07, 0.6772, 0.7358, -4.848e-07, 0.6772, 0.7358, -4.848e-07, 0.6772, 0.7358, -5.708e-07, 0.8881, 0.4597, -5.708e-07, 0.8881, 0.4597, -5.708e-07, 0.8881, 0.4597, -5.708e-07, 0.8881, 0.4597, -7.976e-08, 3.19e-06, 1.0, -7.976e-08, 3.19e-06, 1.0, -7.976e-08, 3.19e-06, 1.0, -7.976e-08, 3.19e-06, 1.0, -5.417e-07, 0.8084, 0.5887, -5.417e-07, 0.8084, 0.5887, -5.417e-07, 0.8084, 0.5887, -5.417e-07, 0.8084, 0.5887, -2.803e-07, 0.3069, 0.9517, -2.803e-07, 0.3069, 0.9517, -2.803e-07, 0.3069, 0.9517, -2.803e-07, 0.3069, 0.9517, -5.96e-07, 1.0, -3.651e-06, -5.96e-07, 1.0, -3.651e-06, -5.96e-07, 1.0, -3.651e-06, -5.96e-07, 1.0, -3.651e-06, -4.61e-07, 0.6494, 0.7605, -4.61e-07, 0.6494, 0.7605, -4.61e-07, 0.6494, 0.7605, -4.61e-07, 0.6494, 0.7605])] * 3)])
me_mesh_002 = bpy.data.meshes.new('Mesh.002')
me_mesh_002.from_pydata([(-1.5, -0.8296, -2.384e-07), (1.5, -0.8296, -2.384e-07), (-1.5, -0.8364, 0.02375), (1.5, -0.8364, 0.02375), (-1.5, -0.7911, 0.08629), (1.5, -0.7911, 0.08629), (-1.5, -0.8232, 0.07685), (1.5, -0.8232, 0.07685)], [], [(1, 3, 2, 0), (5, 4, 6, 7), (3, 7, 6, 2)])
me_mesh_002.polygons.foreach_set('use_smooth', [True] * 3)
_k = set([(2, 3), (6, 7)])
me_mesh_002.attributes.new('sharp_edge', 'BOOLEAN', 'EDGE').data.foreach_set('value', [ (min(e.vertices), max(e.vertices)) in _k for e in me_mesh_002.edges])
_uv = me_mesh_002.uv_layers.new(name='UVChannel_1')
_uv.uv.foreach_set('vector', [0.3264, 0.01905, 0.3264, 0.03938, 0.2111, 0.03938, 0.2111, 0.01905, 0.3264, 0.05552, 0.2111, 0.05553, 0.2111, 0.04277, 0.3264, 0.04277, 0.3264, 0.03938, 0.3264, 0.04277, 0.2111, 0.04277, 0.2111, 0.03938])
me_mesh_002.materials.append(mat_07___default_001)
me_mesh_002.update()
me_mesh_002.normals_split_custom_set([tuple(v) for v in zip(*[iter([0.0, -0.9611, -0.2763, 0.0, -0.9611, -0.2763, 0.0, -0.9611, -0.2763, 0.0, -0.9611, -0.2763, 0.0, -0.2821, 0.9594, 0.0, -0.2821, 0.9594, 0.0, -0.2821, 0.9594, 0.0, -0.2821, 0.9594, 0.0, -0.9702, 0.2422, 0.0, -0.9702, 0.2422, 0.0, -0.9702, 0.2422, 0.0, -0.9702, 0.2422])] * 3)])

# ---- objects
ob_walltrimlight = bpy.data.objects.new('WallTrimLight', me_mesh_001)
ob_wall = bpy.data.objects.new('Wall', me_mesh)
ob_walltrimlight_001 = bpy.data.objects.new('WallTrimLight.001', me_mesh_002)

# ---- transforms, parenting, visibility, modifiers, constraints
ob_walltrimlight.location = (0.0, 0.0, 0.0)
ob_walltrimlight.color = (0.8, 0.8, 0.8, 1.0)
ob_wall.location = (0.0, 0.0, 0.0)
ob_wall.color = (0.8, 0.8, 0.8, 1.0)
ob_walltrimlight_001.location = (0.0, 0.0, 0.0)
ob_walltrimlight_001.rotation_euler = (0.0, -0.0, 3.142)
ob_walltrimlight_001.color = (0.8, 0.8, 0.8, 1.0)

# ---- collection membership
col_collection.objects.link(ob_walltrimlight)
col_collection.objects.link(ob_wall)
col_collection.objects.link(ob_walltrimlight_001)

# ---- scene / render settings (as saved in the file)
scene.frame_start = 1; scene.frame_end = 250; scene.frame_set(26)
scene.render.engine = 'BLENDER_EEVEE_NEXT'
scene.render.fps = 30
bpy.context.view_layer.update()

# ---- added for rendering (the .blend has no active camera and no usable light): camera, sun
cam_auto = bpy.data.cameras.new('AutoCamera')
cam_auto.lens = 50.0
cam_auto.sensor_width = 36.0
cam_auto.clip_end = 1000.0
ob_auto_camera = bpy.data.objects.new('AutoCamera', cam_auto)
scene.collection.objects.link(ob_auto_camera)
ob_auto_camera.location = (6.57228, -8.21852, 8.25783)
ob_auto_camera.rotation_euler = (1.09748, -7.21219e-08, 0.694738)
scene.camera = ob_auto_camera
light_auto_sun = bpy.data.lights.new('AutoSun', 'SUN')
light_auto_sun.energy = 3.0
light_auto_sun.angle = 0.0523599
ob_auto_sun = bpy.data.objects.new('AutoSun', light_auto_sun)
scene.collection.objects.link(ob_auto_sun)
ob_auto_sun.rotation_euler = (0.872665, 0.174533, 0.523599)
bpy.context.view_layer.update()
